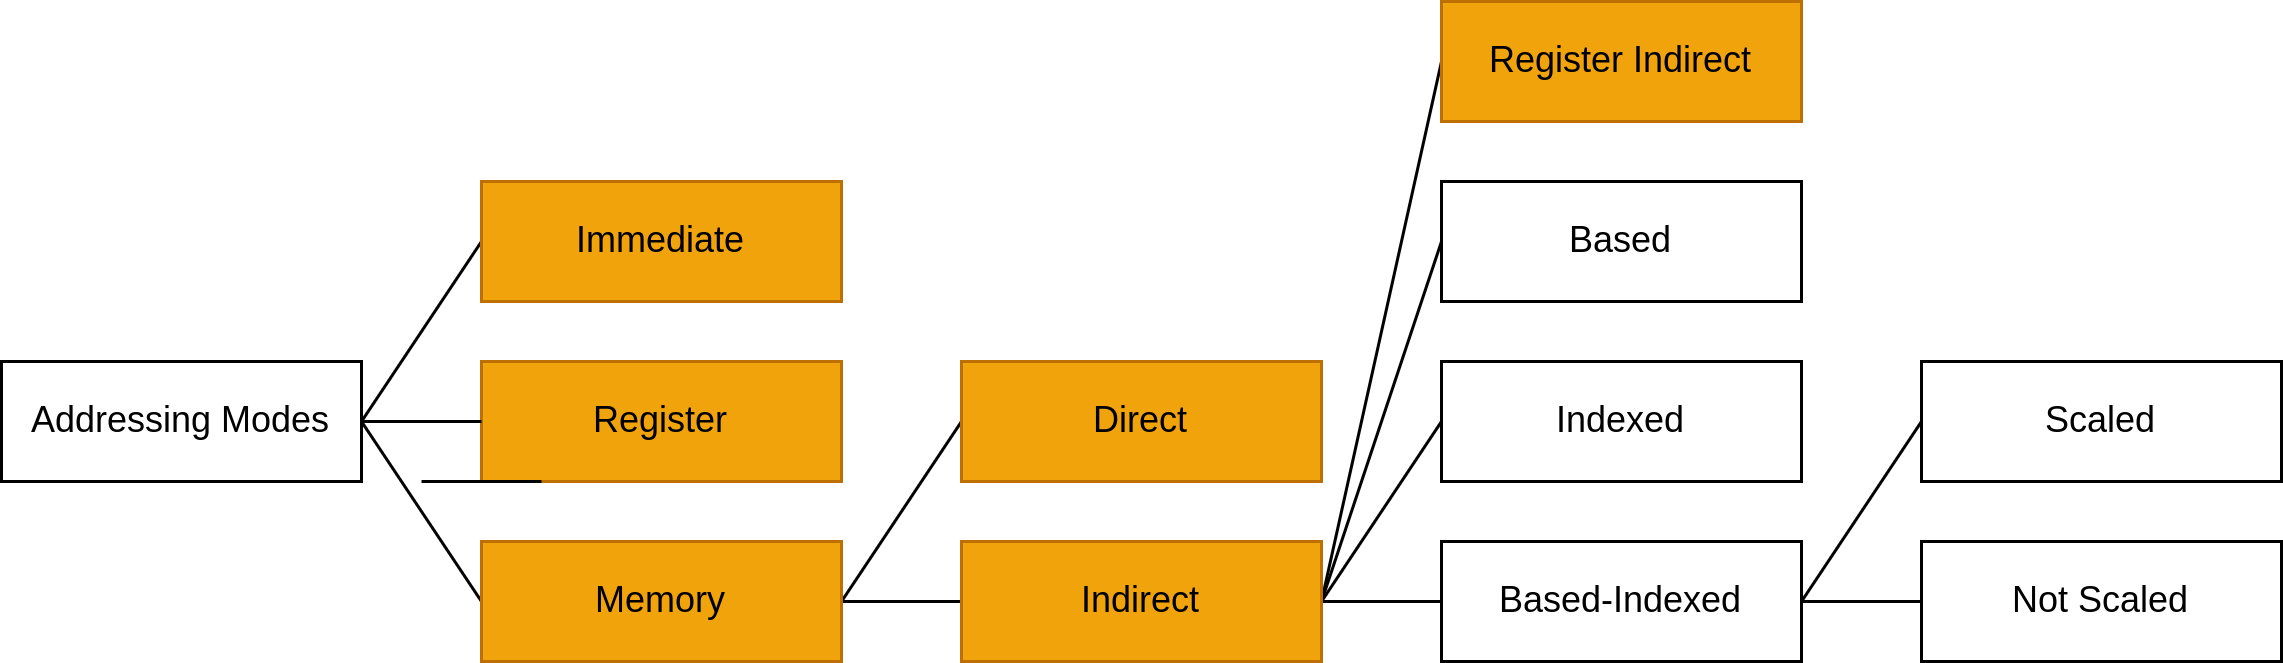

The diagram above was exported from draw.io. Its source (the exported page's mxGraphModel, read from the mxfile embedded in the PNG):
<mxGraphModel dx="974" dy="806" grid="1" gridSize="10" guides="1" tooltips="1" connect="1" arrows="1" fold="1" page="1" pageScale="1" pageWidth="1654" pageHeight="1169" math="0" shadow="0">
  <root>
    <mxCell id="0" />
    <mxCell id="1" parent="0" />
    <mxCell id="54" style="edgeStyle=none;html=1;exitX=1;exitY=0.5;exitDx=0;exitDy=0;entryX=0;entryY=0.5;entryDx=0;entryDy=0;endArrow=none;endFill=0;" parent="1" source="2" target="4" edge="1">
      <mxGeometry relative="1" as="geometry" />
    </mxCell>
    <mxCell id="55" style="edgeStyle=none;html=1;exitX=1;exitY=0.5;exitDx=0;exitDy=0;entryX=0;entryY=0.5;entryDx=0;entryDy=0;endArrow=none;endFill=0;" parent="1" source="2" target="5" edge="1">
      <mxGeometry relative="1" as="geometry" />
    </mxCell>
    <mxCell id="2" value="Addressing Modes" style="rounded=0;whiteSpace=wrap;html=1;" parent="1" vertex="1">
      <mxGeometry x="440" y="400" width="120" height="40" as="geometry" />
    </mxCell>
    <mxCell id="3" value="Register" style="rounded=0;whiteSpace=wrap;html=1;fillColor=#f0a30a;strokeColor=#BD7000;fontColor=#000000;" parent="1" vertex="1">
      <mxGeometry x="600" y="400" width="120" height="40" as="geometry" />
    </mxCell>
    <mxCell id="4" value="Immediate" style="rounded=0;whiteSpace=wrap;html=1;fillColor=#f0a30a;strokeColor=#BD7000;fontColor=#000000;" parent="1" vertex="1">
      <mxGeometry x="600" y="340" width="120" height="40" as="geometry" />
    </mxCell>
    <mxCell id="56" style="edgeStyle=none;html=1;exitX=1;exitY=0.5;exitDx=0;exitDy=0;entryX=0;entryY=0.5;entryDx=0;entryDy=0;endArrow=none;endFill=0;" parent="1" source="5" target="6" edge="1">
      <mxGeometry relative="1" as="geometry" />
    </mxCell>
    <mxCell id="57" style="edgeStyle=none;html=1;exitX=1;exitY=0.5;exitDx=0;exitDy=0;entryX=0;entryY=0.5;entryDx=0;entryDy=0;endArrow=none;endFill=0;" parent="1" source="5" target="38" edge="1">
      <mxGeometry relative="1" as="geometry" />
    </mxCell>
    <mxCell id="5" value="Memory" style="rounded=0;whiteSpace=wrap;html=1;fillColor=#f0a30a;strokeColor=#BD7000;fontColor=#000000;" parent="1" vertex="1">
      <mxGeometry x="600" y="460" width="120" height="40" as="geometry" />
    </mxCell>
    <mxCell id="6" value="Direct" style="rounded=0;whiteSpace=wrap;html=1;fillColor=#f0a30a;strokeColor=#BD7000;fontColor=#000000;" parent="1" vertex="1">
      <mxGeometry x="760" y="400" width="120" height="40" as="geometry" />
    </mxCell>
    <mxCell id="58" style="edgeStyle=none;html=1;exitX=1;exitY=0.5;exitDx=0;exitDy=0;entryX=0;entryY=0.5;entryDx=0;entryDy=0;endArrow=none;endFill=0;" parent="1" source="38" target="46" edge="1">
      <mxGeometry relative="1" as="geometry" />
    </mxCell>
    <mxCell id="59" style="edgeStyle=none;html=1;exitX=1;exitY=0.5;exitDx=0;exitDy=0;entryX=0;entryY=0.5;entryDx=0;entryDy=0;endArrow=none;endFill=0;" parent="1" source="38" target="44" edge="1">
      <mxGeometry relative="1" as="geometry" />
    </mxCell>
    <mxCell id="60" style="edgeStyle=none;html=1;exitX=1;exitY=0.5;exitDx=0;exitDy=0;entryX=0;entryY=0.5;entryDx=0;entryDy=0;endArrow=none;endFill=0;" parent="1" source="38" target="42" edge="1">
      <mxGeometry relative="1" as="geometry" />
    </mxCell>
    <mxCell id="61" style="edgeStyle=none;html=1;exitX=1;exitY=0.5;exitDx=0;exitDy=0;entryX=0;entryY=0.5;entryDx=0;entryDy=0;endArrow=none;endFill=0;" parent="1" source="38" target="40" edge="1">
      <mxGeometry relative="1" as="geometry" />
    </mxCell>
    <mxCell id="38" value="Indirect" style="rounded=0;whiteSpace=wrap;html=1;fillColor=#f0a30a;strokeColor=#BD7000;fontColor=#000000;" parent="1" vertex="1">
      <mxGeometry x="760" y="460" width="120" height="40" as="geometry" />
    </mxCell>
    <mxCell id="40" value="Register Indirect" style="rounded=0;whiteSpace=wrap;html=1;fillColor=#f0a30a;strokeColor=#BD7000;fontColor=#000000;" parent="1" vertex="1">
      <mxGeometry x="920" y="280" width="120" height="40" as="geometry" />
    </mxCell>
    <mxCell id="42" value="Based" style="rounded=0;whiteSpace=wrap;html=1;" parent="1" vertex="1">
      <mxGeometry x="920" y="340" width="120" height="40" as="geometry" />
    </mxCell>
    <mxCell id="44" value="Indexed" style="rounded=0;whiteSpace=wrap;html=1;" parent="1" vertex="1">
      <mxGeometry x="920" y="400" width="120" height="40" as="geometry" />
    </mxCell>
    <mxCell id="62" style="edgeStyle=none;html=1;exitX=1;exitY=0.5;exitDx=0;exitDy=0;entryX=0;entryY=0.5;entryDx=0;entryDy=0;endArrow=none;endFill=0;" parent="1" source="46" target="50" edge="1">
      <mxGeometry relative="1" as="geometry" />
    </mxCell>
    <mxCell id="63" style="edgeStyle=none;html=1;exitX=1;exitY=0.5;exitDx=0;exitDy=0;entryX=0;entryY=0.5;entryDx=0;entryDy=0;endArrow=none;endFill=0;" parent="1" source="46" target="48" edge="1">
      <mxGeometry relative="1" as="geometry" />
    </mxCell>
    <mxCell id="46" value="Based-Indexed" style="rounded=0;whiteSpace=wrap;html=1;" parent="1" vertex="1">
      <mxGeometry x="920" y="460" width="120" height="40" as="geometry" />
    </mxCell>
    <mxCell id="48" value="Scaled" style="rounded=0;whiteSpace=wrap;html=1;" parent="1" vertex="1">
      <mxGeometry x="1080" y="400" width="120" height="40" as="geometry" />
    </mxCell>
    <mxCell id="50" value="Not Scaled" style="rounded=0;whiteSpace=wrap;html=1;" parent="1" vertex="1">
      <mxGeometry x="1080" y="460" width="120" height="40" as="geometry" />
    </mxCell>
    <mxCell id="52" value="" style="endArrow=none;html=1;exitX=1;exitY=0.5;exitDx=0;exitDy=0;entryX=0;entryY=0.5;entryDx=0;entryDy=0;" parent="1" source="2" target="3" edge="1">
      <mxGeometry width="50" height="50" relative="1" as="geometry">
        <mxPoint x="810" y="560" as="sourcePoint" />
        <mxPoint x="860" y="510" as="targetPoint" />
      </mxGeometry>
    </mxCell>
    <mxCell id="64" value="" style="endArrow=none;html=1;exitX=1;exitY=0.5;exitDx=0;exitDy=0;entryX=0;entryY=0.5;entryDx=0;entryDy=0;" parent="1" edge="1">
      <mxGeometry width="50" height="50" relative="1" as="geometry">
        <mxPoint x="580" y="440" as="sourcePoint" />
        <mxPoint x="620" y="440" as="targetPoint" />
      </mxGeometry>
    </mxCell>
  </root>
</mxGraphModel>